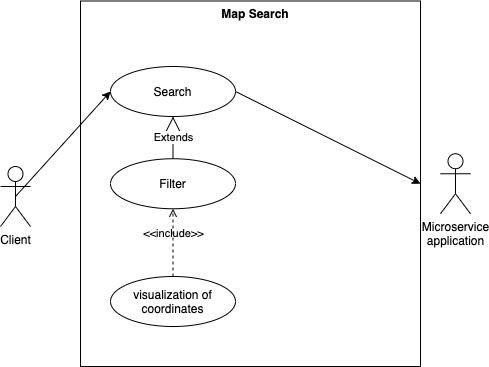

The diagram above was exported from draw.io. Its source (the exported page's mxGraphModel, read from the mxfile embedded in the PNG):
<mxGraphModel dx="729" dy="450" grid="1" gridSize="10" guides="1" tooltips="1" connect="1" arrows="1" fold="1" page="1" pageScale="1" pageWidth="827" pageHeight="1169" math="0" shadow="0">
  <root>
    <mxCell id="0" />
    <mxCell id="1" parent="0" />
    <mxCell id="JuzjLe-vGs-U2Qgw_STa-1" value="Client" style="shape=umlActor;verticalLabelPosition=bottom;verticalAlign=top;html=1;outlineConnect=0;" vertex="1" parent="1">
      <mxGeometry x="20" y="390" width="30" height="60" as="geometry" />
    </mxCell>
    <mxCell id="JuzjLe-vGs-U2Qgw_STa-2" value="" style="rounded=0;whiteSpace=wrap;html=1;" vertex="1" parent="1">
      <mxGeometry x="100" y="224.5" width="340" height="365.5" as="geometry" />
    </mxCell>
    <mxCell id="JuzjLe-vGs-U2Qgw_STa-3" value="Filter" style="ellipse;whiteSpace=wrap;html=1;" vertex="1" parent="1">
      <mxGeometry x="130" y="382.25" width="125" height="50" as="geometry" />
    </mxCell>
    <mxCell id="JuzjLe-vGs-U2Qgw_STa-4" value="Search" style="ellipse;whiteSpace=wrap;html=1;" vertex="1" parent="1">
      <mxGeometry x="130" y="290" width="125" height="50" as="geometry" />
    </mxCell>
    <mxCell id="JuzjLe-vGs-U2Qgw_STa-5" value="visualization of coordinates" style="ellipse;whiteSpace=wrap;html=1;" vertex="1" parent="1">
      <mxGeometry x="130" y="500" width="125" height="50" as="geometry" />
    </mxCell>
    <mxCell id="JuzjLe-vGs-U2Qgw_STa-7" value="Map Search" style="text;align=center;fontStyle=1;verticalAlign=middle;spacingLeft=3;spacingRight=3;strokeColor=none;rotatable=0;points=[[0,0.5],[1,0.5]];portConstraint=eastwest;" vertex="1" parent="1">
      <mxGeometry x="235" y="224.5" width="80" height="25.5" as="geometry" />
    </mxCell>
    <mxCell id="JuzjLe-vGs-U2Qgw_STa-8" value="Microservice&lt;br&gt;application" style="shape=umlActor;verticalLabelPosition=bottom;verticalAlign=top;html=1;" vertex="1" parent="1">
      <mxGeometry x="460" y="377.25" width="30" height="60" as="geometry" />
    </mxCell>
    <mxCell id="JuzjLe-vGs-U2Qgw_STa-10" value="" style="endArrow=classic;html=1;exitX=0.5;exitY=0.5;exitDx=0;exitDy=0;exitPerimeter=0;entryX=0;entryY=0.5;entryDx=0;entryDy=0;" edge="1" parent="1" source="JuzjLe-vGs-U2Qgw_STa-1" target="JuzjLe-vGs-U2Qgw_STa-4">
      <mxGeometry width="50" height="50" relative="1" as="geometry">
        <mxPoint x="70" y="430" as="sourcePoint" />
        <mxPoint x="120" y="380" as="targetPoint" />
      </mxGeometry>
    </mxCell>
    <mxCell id="JuzjLe-vGs-U2Qgw_STa-11" value="&amp;lt;&amp;lt;include&amp;gt;&amp;gt;" style="edgeStyle=none;html=1;endArrow=open;verticalAlign=bottom;dashed=1;labelBackgroundColor=none;exitX=0.5;exitY=0;exitDx=0;exitDy=0;entryX=0.5;entryY=1;entryDx=0;entryDy=0;" edge="1" parent="1" source="JuzjLe-vGs-U2Qgw_STa-5" target="JuzjLe-vGs-U2Qgw_STa-3">
      <mxGeometry width="160" relative="1" as="geometry">
        <mxPoint x="150" y="390" as="sourcePoint" />
        <mxPoint x="310" y="390" as="targetPoint" />
      </mxGeometry>
    </mxCell>
    <mxCell id="JuzjLe-vGs-U2Qgw_STa-14" value="" style="endArrow=classic;html=1;exitX=1;exitY=0.5;exitDx=0;exitDy=0;entryX=1;entryY=0.5;entryDx=0;entryDy=0;" edge="1" parent="1" source="JuzjLe-vGs-U2Qgw_STa-4" target="JuzjLe-vGs-U2Qgw_STa-2">
      <mxGeometry width="50" height="50" relative="1" as="geometry">
        <mxPoint x="200" y="410" as="sourcePoint" />
        <mxPoint x="250" y="360" as="targetPoint" />
      </mxGeometry>
    </mxCell>
    <mxCell id="dEmBVjFMaMM2QyfZAx7L-1" value="Extends" style="endArrow=block;endSize=16;endFill=0;html=1;exitX=0.5;exitY=0;exitDx=0;exitDy=0;entryX=0.5;entryY=1;entryDx=0;entryDy=0;" edge="1" parent="1" source="JuzjLe-vGs-U2Qgw_STa-3" target="JuzjLe-vGs-U2Qgw_STa-4">
      <mxGeometry width="160" relative="1" as="geometry">
        <mxPoint x="290" y="380" as="sourcePoint" />
        <mxPoint x="450" y="380" as="targetPoint" />
      </mxGeometry>
    </mxCell>
  </root>
</mxGraphModel>